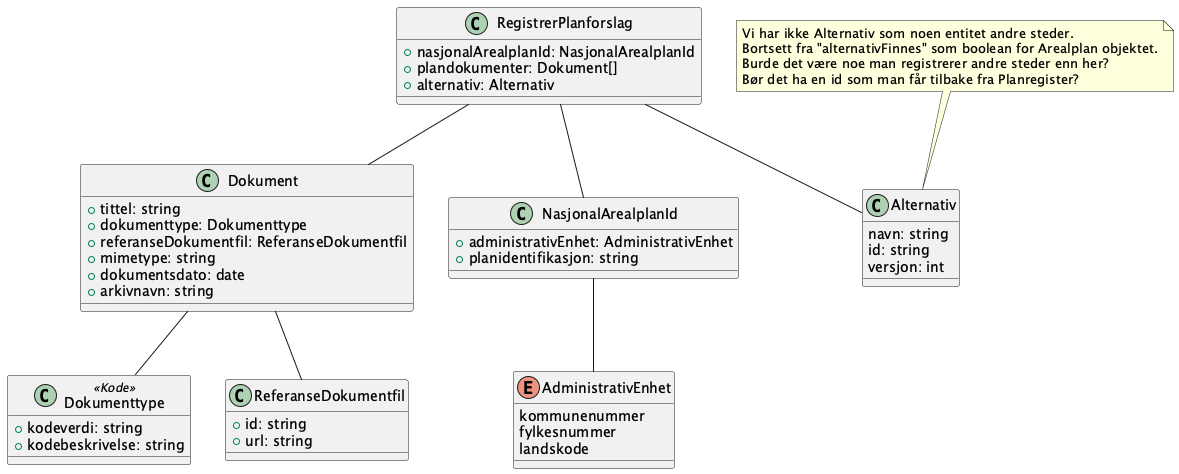

The diagram above was rendered by PlantUML. Its source (embedded in the PNG):
@startuml
!include ./../no.ks.fiks.plan.v2.felles.dokument/dokument.pu
!include ./../no.ks.fiks.plan.v2.felles.nasjonalarealplanid/nasjonalarealplanid.pu

class RegistrerPlanforslag {
    +nasjonalArealplanId: NasjonalArealplanId
    +plandokumenter: Dokument[]
    +alternativ: Alternativ
}

class Alternativ {
    navn: string
    id: string
    versjon: int
}

note top of Alternativ 
    Vi har ikke Alternativ som noen entitet andre steder. 
    Bortsett fra "alternativFinnes" som boolean for Arealplan objektet.
    Burde det være noe man registrerer andre steder enn her? 
    Bør det ha en id som man får tilbake fra Planregister? 
end note

RegistrerPlanforslag -- NasjonalArealplanId
RegistrerPlanforslag -- Dokument
RegistrerPlanforslag -- Alternativ

@enduml